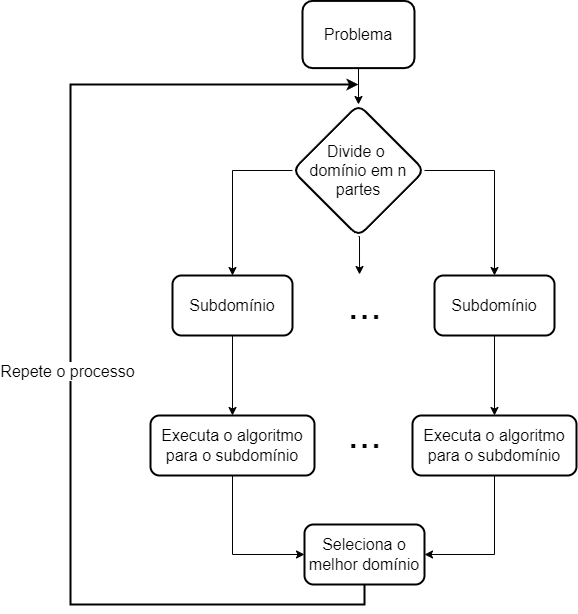

The diagram above was exported from draw.io. Its source (the exported page's mxGraphModel, read from the mxfile embedded in the PNG):
<mxGraphModel dx="1422" dy="1931" grid="1" gridSize="10" guides="1" tooltips="1" connect="1" arrows="1" fold="1" page="1" pageScale="1" pageWidth="827" pageHeight="1169" math="0" shadow="0">
  <root>
    <mxCell id="0" />
    <mxCell id="1" parent="0" />
    <mxCell id="tN_eD6dqfScB9_cl20sS-1" style="edgeStyle=orthogonalEdgeStyle;rounded=0;orthogonalLoop=1;jettySize=auto;html=1;exitX=0.5;exitY=1;exitDx=0;exitDy=0;entryX=0.5;entryY=0;entryDx=0;entryDy=0;fontSize=41;" edge="1" parent="1" source="tN_eD6dqfScB9_cl20sS-2" target="tN_eD6dqfScB9_cl20sS-6">
      <mxGeometry relative="1" as="geometry" />
    </mxCell>
    <mxCell id="tN_eD6dqfScB9_cl20sS-2" value="Problema" style="rounded=1;whiteSpace=wrap;html=1;strokeWidth=2;fontSize=16;" vertex="1" parent="1">
      <mxGeometry x="351.99" y="-793.6" width="112.01" height="67.21" as="geometry" />
    </mxCell>
    <mxCell id="tN_eD6dqfScB9_cl20sS-3" style="edgeStyle=orthogonalEdgeStyle;rounded=0;orthogonalLoop=1;jettySize=auto;html=1;exitX=0;exitY=0.5;exitDx=0;exitDy=0;entryX=0.5;entryY=0;entryDx=0;entryDy=0;fontSize=41;" edge="1" parent="1" source="tN_eD6dqfScB9_cl20sS-6" target="tN_eD6dqfScB9_cl20sS-8">
      <mxGeometry relative="1" as="geometry" />
    </mxCell>
    <mxCell id="tN_eD6dqfScB9_cl20sS-4" style="edgeStyle=orthogonalEdgeStyle;rounded=0;orthogonalLoop=1;jettySize=auto;html=1;exitX=1;exitY=0.5;exitDx=0;exitDy=0;entryX=0.5;entryY=0;entryDx=0;entryDy=0;fontSize=41;" edge="1" parent="1" source="tN_eD6dqfScB9_cl20sS-6" target="tN_eD6dqfScB9_cl20sS-10">
      <mxGeometry relative="1" as="geometry" />
    </mxCell>
    <mxCell id="tN_eD6dqfScB9_cl20sS-5" style="edgeStyle=orthogonalEdgeStyle;rounded=0;orthogonalLoop=1;jettySize=auto;html=1;exitX=0.5;exitY=1;exitDx=0;exitDy=0;entryX=0.417;entryY=-0.017;entryDx=0;entryDy=0;entryPerimeter=0;fontSize=41;" edge="1" parent="1" source="tN_eD6dqfScB9_cl20sS-6" target="tN_eD6dqfScB9_cl20sS-11">
      <mxGeometry relative="1" as="geometry" />
    </mxCell>
    <mxCell id="tN_eD6dqfScB9_cl20sS-6" value="Divide o &lt;br&gt;domínio em n partes" style="rhombus;whiteSpace=wrap;html=1;fontSize=16;rounded=1;strokeWidth=2;" vertex="1" parent="1">
      <mxGeometry x="342" y="-690" width="132" height="132" as="geometry" />
    </mxCell>
    <mxCell id="tN_eD6dqfScB9_cl20sS-7" value="" style="edgeStyle=orthogonalEdgeStyle;rounded=0;orthogonalLoop=1;jettySize=auto;html=1;fontSize=41;" edge="1" parent="1" source="tN_eD6dqfScB9_cl20sS-8" target="tN_eD6dqfScB9_cl20sS-13">
      <mxGeometry relative="1" as="geometry" />
    </mxCell>
    <mxCell id="tN_eD6dqfScB9_cl20sS-8" value="Subdomínio" style="rounded=1;whiteSpace=wrap;html=1;strokeWidth=2;fontSize=16;" vertex="1" parent="1">
      <mxGeometry x="222" y="-519" width="120" height="60" as="geometry" />
    </mxCell>
    <mxCell id="tN_eD6dqfScB9_cl20sS-9" style="edgeStyle=orthogonalEdgeStyle;rounded=0;jumpSize=6;orthogonalLoop=1;jettySize=auto;html=1;exitX=0.5;exitY=1;exitDx=0;exitDy=0;entryX=0.5;entryY=0;entryDx=0;entryDy=0;strokeWidth=1;fontSize=16;" edge="1" parent="1" source="tN_eD6dqfScB9_cl20sS-10" target="tN_eD6dqfScB9_cl20sS-15">
      <mxGeometry relative="1" as="geometry" />
    </mxCell>
    <mxCell id="tN_eD6dqfScB9_cl20sS-10" value="Subdomínio" style="rounded=1;whiteSpace=wrap;html=1;strokeWidth=2;fontSize=16;" vertex="1" parent="1">
      <mxGeometry x="484" y="-519" width="120" height="60" as="geometry" />
    </mxCell>
    <mxCell id="tN_eD6dqfScB9_cl20sS-11" value="..." style="text;html=1;align=center;verticalAlign=middle;resizable=0;points=[];autosize=1;strokeColor=none;fillColor=none;fontSize=41;" vertex="1" parent="1">
      <mxGeometry x="384" y="-519" width="60" height="60" as="geometry" />
    </mxCell>
    <mxCell id="tN_eD6dqfScB9_cl20sS-12" style="edgeStyle=orthogonalEdgeStyle;rounded=0;orthogonalLoop=1;jettySize=auto;html=1;exitX=0.5;exitY=1;exitDx=0;exitDy=0;entryX=0;entryY=0.5;entryDx=0;entryDy=0;fontSize=41;" edge="1" parent="1" source="tN_eD6dqfScB9_cl20sS-13" target="tN_eD6dqfScB9_cl20sS-17">
      <mxGeometry relative="1" as="geometry" />
    </mxCell>
    <mxCell id="tN_eD6dqfScB9_cl20sS-13" value="Executa o algoritmo para o subdomínio" style="rounded=1;whiteSpace=wrap;html=1;strokeWidth=2;fontSize=16;" vertex="1" parent="1">
      <mxGeometry x="200" y="-379" width="164" height="60" as="geometry" />
    </mxCell>
    <mxCell id="tN_eD6dqfScB9_cl20sS-14" style="edgeStyle=orthogonalEdgeStyle;rounded=0;orthogonalLoop=1;jettySize=auto;html=1;exitX=0.5;exitY=1;exitDx=0;exitDy=0;entryX=1;entryY=0.5;entryDx=0;entryDy=0;fontSize=41;" edge="1" parent="1" source="tN_eD6dqfScB9_cl20sS-15" target="tN_eD6dqfScB9_cl20sS-17">
      <mxGeometry relative="1" as="geometry" />
    </mxCell>
    <mxCell id="tN_eD6dqfScB9_cl20sS-15" value="Executa o algoritmo para o subdomínio" style="rounded=1;whiteSpace=wrap;html=1;strokeWidth=2;fontSize=16;" vertex="1" parent="1">
      <mxGeometry x="462" y="-379" width="164" height="60" as="geometry" />
    </mxCell>
    <mxCell id="tN_eD6dqfScB9_cl20sS-16" value="..." style="text;html=1;align=center;verticalAlign=middle;resizable=0;points=[];autosize=1;strokeColor=none;fillColor=none;fontSize=41;" vertex="1" parent="1">
      <mxGeometry x="384" y="-390" width="60" height="60" as="geometry" />
    </mxCell>
    <mxCell id="tN_eD6dqfScB9_cl20sS-17" value="Seleciona o melhor domínio" style="rounded=1;whiteSpace=wrap;html=1;strokeWidth=2;fontSize=16;" vertex="1" parent="1">
      <mxGeometry x="354" y="-270" width="120" height="60" as="geometry" />
    </mxCell>
    <mxCell id="tN_eD6dqfScB9_cl20sS-18" style="edgeStyle=orthogonalEdgeStyle;rounded=0;orthogonalLoop=1;jettySize=auto;html=1;fontSize=38;spacing=14;horizontal=1;strokeWidth=2;exitX=0.5;exitY=1;exitDx=0;exitDy=0;" edge="1" parent="1" source="tN_eD6dqfScB9_cl20sS-17">
      <mxGeometry relative="1" as="geometry">
        <mxPoint x="300" y="-180" as="sourcePoint" />
        <mxPoint x="408" y="-710" as="targetPoint" />
        <Array as="points">
          <mxPoint x="414" y="-190" />
          <mxPoint x="120" y="-190" />
          <mxPoint x="120" y="-710" />
        </Array>
      </mxGeometry>
    </mxCell>
    <mxCell id="tN_eD6dqfScB9_cl20sS-19" value="Repete o processo" style="edgeLabel;html=1;align=center;verticalAlign=middle;resizable=0;points=[];fontSize=16;" vertex="1" connectable="0" parent="tN_eD6dqfScB9_cl20sS-18">
      <mxGeometry x="-0.021" y="4" relative="1" as="geometry">
        <mxPoint y="1" as="offset" />
      </mxGeometry>
    </mxCell>
  </root>
</mxGraphModel>